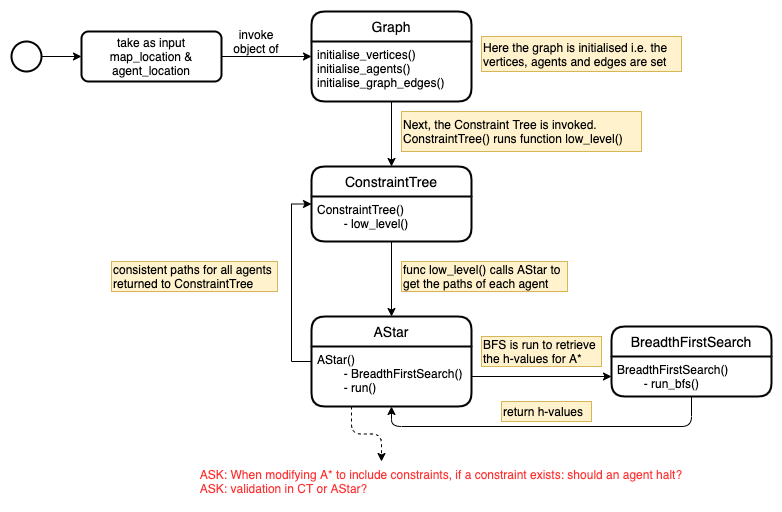

The diagram above was exported from draw.io. Its source (the exported page's mxGraphModel, read from the mxfile embedded in the PNG):
<mxGraphModel dx="946" dy="618" grid="1" gridSize="10" guides="1" tooltips="1" connect="1" arrows="1" fold="1" page="1" pageScale="1" pageWidth="827" pageHeight="1169" math="0" shadow="0">
  <root>
    <mxCell id="0" />
    <mxCell id="1" parent="0" />
    <mxCell id="y5bsp4lvUPBrrIM6-5Ht-1" value="Graph" style="swimlane;childLayout=stackLayout;horizontal=1;startSize=30;horizontalStack=0;rounded=1;fontSize=14;fontStyle=0;strokeWidth=2;resizeParent=0;resizeLast=1;shadow=0;dashed=0;align=center;" parent="1" vertex="1">
      <mxGeometry x="330" y="80" width="160" height="90" as="geometry">
        <mxRectangle x="330" y="320" width="70" height="30" as="alternateBounds" />
      </mxGeometry>
    </mxCell>
    <mxCell id="y5bsp4lvUPBrrIM6-5Ht-2" value="initialise_vertices()&#10;initialise_agents()&#10;initialise_graph_edges()" style="align=left;strokeColor=none;fillColor=none;spacingLeft=4;fontSize=12;verticalAlign=top;resizable=0;rotatable=0;part=1;" parent="y5bsp4lvUPBrrIM6-5Ht-1" vertex="1">
      <mxGeometry y="30" width="160" height="60" as="geometry" />
    </mxCell>
    <mxCell id="y5bsp4lvUPBrrIM6-5Ht-4" value="invoke object of" style="text;html=1;strokeColor=none;fillColor=none;align=center;verticalAlign=middle;whiteSpace=wrap;rounded=0;sketch=0;" parent="1" vertex="1">
      <mxGeometry x="240" y="100" width="70" height="20" as="geometry" />
    </mxCell>
    <mxCell id="y5bsp4lvUPBrrIM6-5Ht-7" value="" style="edgeStyle=orthogonalEdgeStyle;curved=0;rounded=1;sketch=0;orthogonalLoop=1;jettySize=auto;html=1;" parent="1" source="y5bsp4lvUPBrrIM6-5Ht-5" target="y5bsp4lvUPBrrIM6-5Ht-6" edge="1">
      <mxGeometry relative="1" as="geometry" />
    </mxCell>
    <mxCell id="y5bsp4lvUPBrrIM6-5Ht-5" value="" style="strokeWidth=2;html=1;shape=mxgraph.flowchart.start_2;whiteSpace=wrap;rounded=0;sketch=0;" parent="1" vertex="1">
      <mxGeometry x="30" y="110" width="30" height="30" as="geometry" />
    </mxCell>
    <mxCell id="y5bsp4lvUPBrrIM6-5Ht-28" style="edgeStyle=orthogonalEdgeStyle;curved=0;rounded=1;sketch=0;orthogonalLoop=1;jettySize=auto;html=1;entryX=0;entryY=0.25;entryDx=0;entryDy=0;" parent="1" source="y5bsp4lvUPBrrIM6-5Ht-6" target="y5bsp4lvUPBrrIM6-5Ht-2" edge="1">
      <mxGeometry relative="1" as="geometry" />
    </mxCell>
    <mxCell id="y5bsp4lvUPBrrIM6-5Ht-6" value="take as input map_location &amp;amp; agent_location" style="rounded=1;whiteSpace=wrap;html=1;absoluteArcSize=1;arcSize=14;strokeWidth=2;sketch=0;" parent="1" vertex="1">
      <mxGeometry x="100" y="100" width="140" height="50" as="geometry" />
    </mxCell>
    <mxCell id="y5bsp4lvUPBrrIM6-5Ht-10" value="ConstraintTree" style="swimlane;childLayout=stackLayout;horizontal=1;startSize=30;horizontalStack=0;rounded=1;fontSize=14;fontStyle=0;strokeWidth=2;resizeParent=0;resizeLast=1;shadow=0;dashed=0;align=center;" parent="1" vertex="1">
      <mxGeometry x="330" y="235" width="160" height="75" as="geometry">
        <mxRectangle x="330" y="320" width="70" height="30" as="alternateBounds" />
      </mxGeometry>
    </mxCell>
    <mxCell id="y5bsp4lvUPBrrIM6-5Ht-11" value="ConstraintTree()&#10;        - low_level()" style="align=left;strokeColor=none;fillColor=none;spacingLeft=4;fontSize=12;verticalAlign=top;resizable=0;rotatable=0;part=1;" parent="y5bsp4lvUPBrrIM6-5Ht-10" vertex="1">
      <mxGeometry y="30" width="160" height="45" as="geometry" />
    </mxCell>
    <mxCell id="y5bsp4lvUPBrrIM6-5Ht-12" style="edgeStyle=orthogonalEdgeStyle;curved=0;rounded=1;sketch=0;orthogonalLoop=1;jettySize=auto;html=1;entryX=0.5;entryY=0;entryDx=0;entryDy=0;" parent="1" source="y5bsp4lvUPBrrIM6-5Ht-2" target="y5bsp4lvUPBrrIM6-5Ht-10" edge="1">
      <mxGeometry relative="1" as="geometry" />
    </mxCell>
    <mxCell id="y5bsp4lvUPBrrIM6-5Ht-16" value="Here the graph is initialised i.e. the vertices, agents and edges are set" style="rounded=0;whiteSpace=wrap;html=1;sketch=0;align=left;verticalAlign=middle;fillColor=#fff2cc;strokeColor=#d6b656;" parent="1" vertex="1">
      <mxGeometry x="500" y="105" width="200" height="35" as="geometry" />
    </mxCell>
    <mxCell id="y5bsp4lvUPBrrIM6-5Ht-17" value="Next, the Constraint Tree is invoked. ConstraintTree() runs function low_level()" style="rounded=0;whiteSpace=wrap;html=1;sketch=0;align=left;verticalAlign=middle;fillColor=#fff2cc;strokeColor=#d6b656;" parent="1" vertex="1">
      <mxGeometry x="420" y="180" width="240" height="40" as="geometry" />
    </mxCell>
    <mxCell id="y5bsp4lvUPBrrIM6-5Ht-18" value="AStar" style="swimlane;childLayout=stackLayout;horizontal=1;startSize=30;horizontalStack=0;rounded=1;fontSize=14;fontStyle=0;strokeWidth=2;resizeParent=0;resizeLast=1;shadow=0;dashed=0;align=center;" parent="1" vertex="1">
      <mxGeometry x="330" y="385" width="160" height="90" as="geometry">
        <mxRectangle x="330" y="320" width="70" height="30" as="alternateBounds" />
      </mxGeometry>
    </mxCell>
    <mxCell id="y5bsp4lvUPBrrIM6-5Ht-19" value="AStar()&#10;        - BreadthFirstSearch()&#10;        - run()" style="align=left;strokeColor=none;fillColor=none;spacingLeft=4;fontSize=12;verticalAlign=top;resizable=0;rotatable=0;part=1;" parent="y5bsp4lvUPBrrIM6-5Ht-18" vertex="1">
      <mxGeometry y="30" width="160" height="60" as="geometry" />
    </mxCell>
    <mxCell id="y5bsp4lvUPBrrIM6-5Ht-20" style="edgeStyle=orthogonalEdgeStyle;curved=0;rounded=1;sketch=0;orthogonalLoop=1;jettySize=auto;html=1;entryX=0.5;entryY=0;entryDx=0;entryDy=0;" parent="1" source="y5bsp4lvUPBrrIM6-5Ht-11" target="y5bsp4lvUPBrrIM6-5Ht-18" edge="1">
      <mxGeometry relative="1" as="geometry" />
    </mxCell>
    <mxCell id="y5bsp4lvUPBrrIM6-5Ht-21" value="func low_level() calls AStar to get the paths of each agent" style="rounded=0;whiteSpace=wrap;html=1;sketch=0;align=left;verticalAlign=middle;fillColor=#fff2cc;strokeColor=#d6b656;" parent="1" vertex="1">
      <mxGeometry x="420" y="330" width="166" height="30" as="geometry" />
    </mxCell>
    <mxCell id="y5bsp4lvUPBrrIM6-5Ht-22" value="BreadthFirstSearch" style="swimlane;childLayout=stackLayout;horizontal=1;startSize=30;horizontalStack=0;rounded=1;fontSize=14;fontStyle=0;strokeWidth=2;resizeParent=0;resizeLast=1;shadow=0;dashed=0;align=center;" parent="1" vertex="1">
      <mxGeometry x="630" y="395" width="160" height="70" as="geometry">
        <mxRectangle x="330" y="320" width="70" height="30" as="alternateBounds" />
      </mxGeometry>
    </mxCell>
    <mxCell id="y5bsp4lvUPBrrIM6-5Ht-23" value="BreadthFirstSearch()&#10;        - run_bfs()" style="align=left;strokeColor=none;fillColor=none;spacingLeft=4;fontSize=12;verticalAlign=top;resizable=0;rotatable=0;part=1;" parent="y5bsp4lvUPBrrIM6-5Ht-22" vertex="1">
      <mxGeometry y="30" width="160" height="40" as="geometry" />
    </mxCell>
    <mxCell id="y5bsp4lvUPBrrIM6-5Ht-24" style="edgeStyle=orthogonalEdgeStyle;curved=0;rounded=1;sketch=0;orthogonalLoop=1;jettySize=auto;html=1;" parent="1" source="y5bsp4lvUPBrrIM6-5Ht-19" target="y5bsp4lvUPBrrIM6-5Ht-23" edge="1">
      <mxGeometry relative="1" as="geometry" />
    </mxCell>
    <mxCell id="y5bsp4lvUPBrrIM6-5Ht-25" value="BFS is run to retrieve the h-values for A*" style="rounded=0;whiteSpace=wrap;html=1;sketch=0;align=left;verticalAlign=middle;fillColor=#fff2cc;strokeColor=#d6b656;" parent="1" vertex="1">
      <mxGeometry x="500" y="405" width="120" height="30" as="geometry" />
    </mxCell>
    <mxCell id="y5bsp4lvUPBrrIM6-5Ht-26" style="edgeStyle=orthogonalEdgeStyle;curved=0;rounded=1;sketch=0;orthogonalLoop=1;jettySize=auto;html=1;entryX=0.5;entryY=1;entryDx=0;entryDy=0;exitX=0.5;exitY=1;exitDx=0;exitDy=0;" parent="1" source="y5bsp4lvUPBrrIM6-5Ht-23" target="y5bsp4lvUPBrrIM6-5Ht-19" edge="1">
      <mxGeometry relative="1" as="geometry" />
    </mxCell>
    <mxCell id="y5bsp4lvUPBrrIM6-5Ht-29" value="return h-values" style="rounded=0;whiteSpace=wrap;html=1;sketch=0;align=left;verticalAlign=middle;fillColor=#fff2cc;strokeColor=#d6b656;" parent="1" vertex="1">
      <mxGeometry x="520" y="470" width="90" height="20" as="geometry" />
    </mxCell>
    <mxCell id="y5bsp4lvUPBrrIM6-5Ht-31" style="edgeStyle=orthogonalEdgeStyle;curved=0;rounded=1;sketch=0;orthogonalLoop=1;jettySize=auto;html=1;entryX=0.5;entryY=0;entryDx=0;entryDy=0;exitX=0.25;exitY=1;exitDx=0;exitDy=0;dashed=1;" parent="1" source="y5bsp4lvUPBrrIM6-5Ht-19" edge="1">
      <mxGeometry relative="1" as="geometry">
        <mxPoint x="400" y="530" as="targetPoint" />
      </mxGeometry>
    </mxCell>
    <mxCell id="hEXTEdTeWcGkVCfoJ0OC-1" value="&lt;font color=&quot;#ff3333&quot;&gt;ASK: When modifying A* to include constraints, if a constraint exists: should an agent halt?&lt;br&gt;&lt;div style=&quot;text-align: left&quot;&gt;&lt;span&gt;ASK: validation in CT or AStar?&lt;/span&gt;&lt;/div&gt;&lt;/font&gt;" style="text;html=1;strokeColor=none;fillColor=none;align=center;verticalAlign=middle;whiteSpace=wrap;rounded=0;sketch=0;" parent="1" vertex="1">
      <mxGeometry x="200" y="530" width="520" height="40" as="geometry" />
    </mxCell>
    <mxCell id="bUIUafspevfk0BDwkD5n-1" style="edgeStyle=orthogonalEdgeStyle;rounded=0;orthogonalLoop=1;jettySize=auto;html=1;entryX=0;entryY=0.5;entryDx=0;entryDy=0;exitX=0;exitY=0.25;exitDx=0;exitDy=0;" edge="1" parent="1" source="y5bsp4lvUPBrrIM6-5Ht-19" target="y5bsp4lvUPBrrIM6-5Ht-10">
      <mxGeometry relative="1" as="geometry" />
    </mxCell>
    <mxCell id="bUIUafspevfk0BDwkD5n-2" value="consistent paths for all agents returned to ConstraintTree" style="rounded=0;whiteSpace=wrap;html=1;sketch=0;align=left;verticalAlign=middle;fillColor=#fff2cc;strokeColor=#d6b656;" vertex="1" parent="1">
      <mxGeometry x="130" y="330" width="166" height="30" as="geometry" />
    </mxCell>
  </root>
</mxGraphModel>